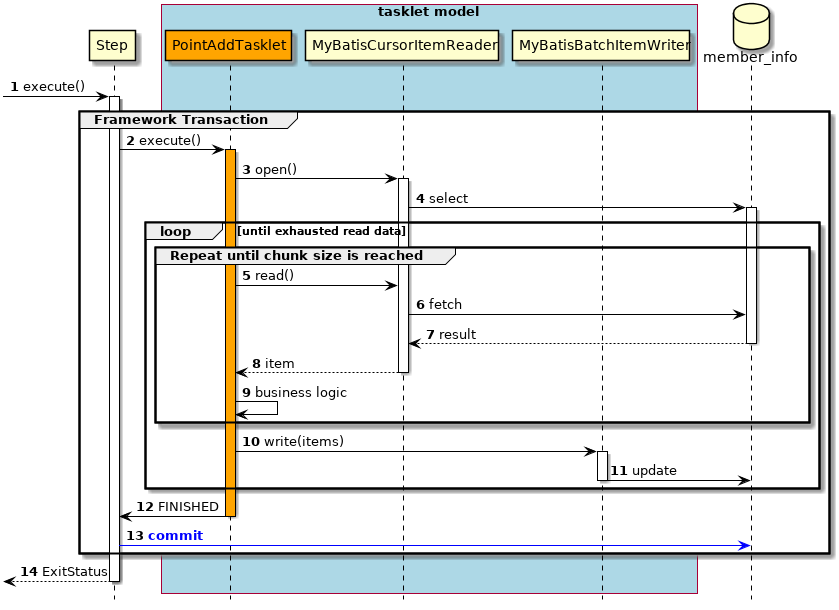

The diagram above was rendered by PlantUML. Its source (embedded in the PNG):
@startuml

hide footbox
autonumber

participant Step
box "tasklet model" #lightblue
participant PointAddTasklet #Orange
participant MyBatisCursorItemReader
participant MyBatisBatchItemWriter
end box
database "member_info" as db

[->Step : execute()
activate Step
group Framework Transaction
    Step -> PointAddTasklet : execute()
    activate PointAddTasklet #Orange
    PointAddTasklet -> MyBatisCursorItemReader : open()
    activate MyBatisCursorItemReader
    MyBatisCursorItemReader -> db : select
    activate db
    loop until exhausted read data
        group Repeat until chunk size is reached
            PointAddTasklet -> MyBatisCursorItemReader : read()
            MyBatisCursorItemReader -> db : fetch
            db --> MyBatisCursorItemReader : result
            deactivate db
            MyBatisCursorItemReader --> PointAddTasklet : item
            deactivate MyBatisCursorItemReader
            PointAddTasklet -> PointAddTasklet : business logic
        end
        PointAddTasklet -> MyBatisBatchItemWriter : write(items)
        activate  MyBatisBatchItemWriter
        MyBatisBatchItemWriter -> db : update
        deactivate MyBatisBatchItemWriter
    end
    PointAddTasklet -> Step : FINISHED
    deactivate PointAddTasklet
Step [#blue]-> db : <font color="blue"><b>commit</b></font>
end
Step-->[ : ExitStatus
deactivate Step

skinparam Note {
  BackgroundColor #b1f8fa
  BorderColor black
}

skinparam Class {
  BorderColor black
  ArrowColor black
}

skinparam Sequence {
  BorderColor black
  ActorBorderColor black
  ArrowColor black
  LifeLineBorderColor black
  BoxLineColor black
  ParticipantBorderColor black
}

skinparam componentStyle uml2

skinparam Component {
  BorderColor black
  ArrowColor black
}

skinparam Interface {
  BorderColor black
  ArrowColor black
}

@enduml